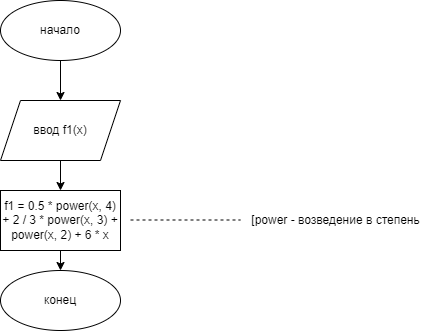

The diagram above was exported from draw.io. Its source (the exported page's mxGraphModel, read from the mxfile embedded in the PNG):
<mxGraphModel dx="827" dy="452" grid="1" gridSize="10" guides="1" tooltips="1" connect="1" arrows="1" fold="1" page="1" pageScale="1" pageWidth="827" pageHeight="1169" math="0" shadow="0">
  <root>
    <mxCell id="0" />
    <mxCell id="1" parent="0" />
    <mxCell id="51sj1bTxgIoby8UPOAX5-3" style="edgeStyle=orthogonalEdgeStyle;rounded=0;orthogonalLoop=1;jettySize=auto;html=1;exitX=0.5;exitY=1;exitDx=0;exitDy=0;" edge="1" parent="1" source="51sj1bTxgIoby8UPOAX5-1" target="51sj1bTxgIoby8UPOAX5-2">
      <mxGeometry relative="1" as="geometry" />
    </mxCell>
    <mxCell id="51sj1bTxgIoby8UPOAX5-1" value="начало" style="ellipse;whiteSpace=wrap;html=1;" vertex="1" parent="1">
      <mxGeometry x="250" y="10" width="120" height="60" as="geometry" />
    </mxCell>
    <mxCell id="51sj1bTxgIoby8UPOAX5-5" style="edgeStyle=orthogonalEdgeStyle;rounded=0;orthogonalLoop=1;jettySize=auto;html=1;exitX=0.5;exitY=1;exitDx=0;exitDy=0;" edge="1" parent="1" source="51sj1bTxgIoby8UPOAX5-2" target="51sj1bTxgIoby8UPOAX5-4">
      <mxGeometry relative="1" as="geometry" />
    </mxCell>
    <mxCell id="51sj1bTxgIoby8UPOAX5-2" value="ввод f1(x)" style="shape=parallelogram;perimeter=parallelogramPerimeter;whiteSpace=wrap;html=1;fixedSize=1;" vertex="1" parent="1">
      <mxGeometry x="250" y="110" width="120" height="60" as="geometry" />
    </mxCell>
    <mxCell id="51sj1bTxgIoby8UPOAX5-7" style="edgeStyle=orthogonalEdgeStyle;rounded=0;orthogonalLoop=1;jettySize=auto;html=1;exitX=0.5;exitY=1;exitDx=0;exitDy=0;entryX=0.5;entryY=0;entryDx=0;entryDy=0;" edge="1" parent="1" source="51sj1bTxgIoby8UPOAX5-4" target="51sj1bTxgIoby8UPOAX5-6">
      <mxGeometry relative="1" as="geometry" />
    </mxCell>
    <mxCell id="51sj1bTxgIoby8UPOAX5-4" value="f1 = 0.5 * power(x, 4) + 2 / 3 * power(x, 3) + power(x, 2) + 6 * x" style="rounded=0;whiteSpace=wrap;html=1;" vertex="1" parent="1">
      <mxGeometry x="250" y="200" width="120" height="60" as="geometry" />
    </mxCell>
    <mxCell id="51sj1bTxgIoby8UPOAX5-6" value="конец" style="ellipse;whiteSpace=wrap;html=1;" vertex="1" parent="1">
      <mxGeometry x="250" y="280" width="120" height="60" as="geometry" />
    </mxCell>
    <mxCell id="51sj1bTxgIoby8UPOAX5-8" value="" style="endArrow=none;dashed=1;html=1;rounded=0;" edge="1" parent="1">
      <mxGeometry width="50" height="50" relative="1" as="geometry">
        <mxPoint x="380" y="229.5" as="sourcePoint" />
        <mxPoint x="490" y="229.5" as="targetPoint" />
      </mxGeometry>
    </mxCell>
    <mxCell id="51sj1bTxgIoby8UPOAX5-9" value="[power - возведение в степень" style="text;html=1;align=center;verticalAlign=middle;resizable=0;points=[];autosize=1;strokeColor=none;fillColor=none;" vertex="1" parent="1">
      <mxGeometry x="490" y="215" width="190" height="30" as="geometry" />
    </mxCell>
  </root>
</mxGraphModel>